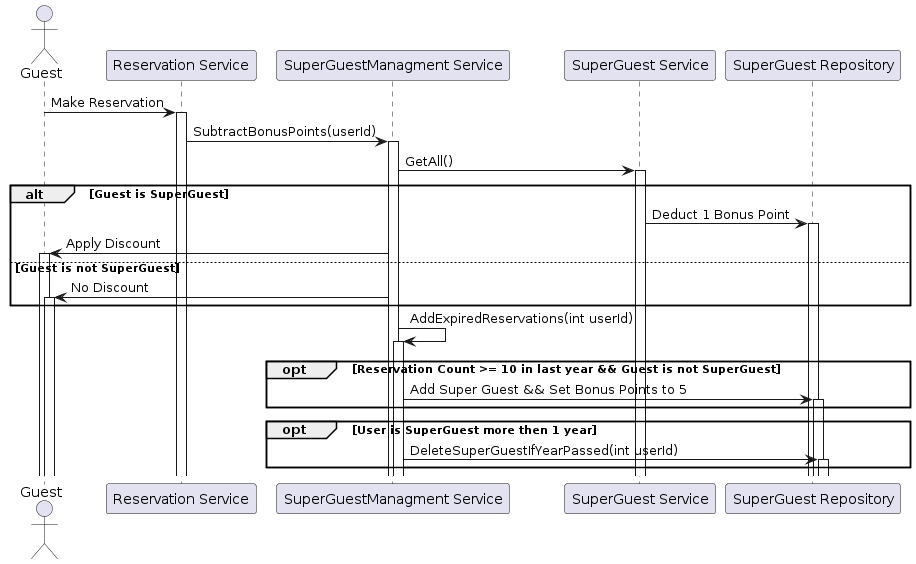

The diagram above was rendered by PlantUML. Its source (embedded in the PNG):
@startuml
actor Guest
participant "Reservation Service" as RS
participant "SuperGuestManagment Service" as SGMS
participant "SuperGuest Service" as SGS
participant "SuperGuest Repository" as SGR

Guest -> RS++ : Make Reservation
RS -> SGMS++ : SubtractBonusPoints(userId)
SGMS -> SGS++ : GetAll()

alt Guest is SuperGuest
    SGS -> SGR++: Deduct 1 Bonus Point
    SGMS -> Guest++: Apply Discount
else Guest is not SuperGuest
    SGMS -> Guest++: No Discount
end

SGMS -> SGMS++: AddExpiredReservations(int userId)
opt Reservation Count >= 10 in last year && Guest is not SuperGuest
    SGMS-> SGR++: Add Super Guest && Set Bonus Points to 5
    
end

opt User is SuperGuest more then 1 year
    SGMS -> SGR++: DeleteSuperGuestIfYearPassed(int userId)
end
@enduml